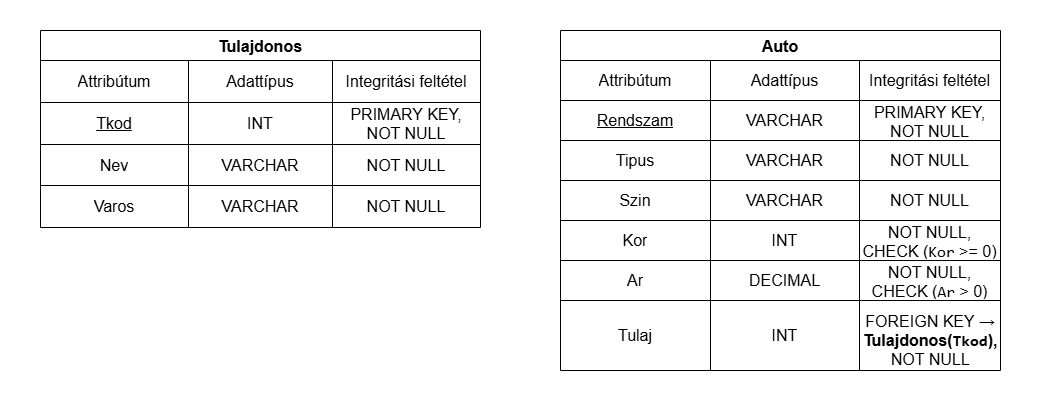

The diagram above was exported from draw.io. Its source (the exported page's mxGraphModel, read from the mxfile embedded in the PNG):
<mxGraphModel dx="2136" dy="385" grid="1" gridSize="10" guides="1" tooltips="1" connect="1" arrows="1" fold="1" page="1" pageScale="1" pageWidth="520" pageHeight="100" math="0" shadow="0">
  <root>
    <mxCell id="0" />
    <mxCell id="1" parent="0" />
    <mxCell id="o9leCK19e-JIHgQ2QXZz-18" value="Tulajdonos" style="shape=table;startSize=30;container=1;collapsible=0;childLayout=tableLayout;strokeColor=default;fontSize=16;fontStyle=1" vertex="1" parent="1">
      <mxGeometry x="-480" y="530" width="440" height="197" as="geometry" />
    </mxCell>
    <mxCell id="o9leCK19e-JIHgQ2QXZz-19" value="" style="shape=tableRow;horizontal=0;startSize=0;swimlaneHead=0;swimlaneBody=0;strokeColor=inherit;top=0;left=0;bottom=0;right=0;collapsible=0;dropTarget=0;fillColor=none;points=[[0,0.5],[1,0.5]];portConstraint=eastwest;fontSize=16;" vertex="1" parent="o9leCK19e-JIHgQ2QXZz-18">
      <mxGeometry y="30" width="440" height="42" as="geometry" />
    </mxCell>
    <mxCell id="o9leCK19e-JIHgQ2QXZz-20" value="Attribútum" style="shape=partialRectangle;html=1;whiteSpace=wrap;connectable=0;strokeColor=inherit;overflow=hidden;fillColor=none;top=0;left=0;bottom=0;right=0;pointerEvents=1;fontSize=16;" vertex="1" parent="o9leCK19e-JIHgQ2QXZz-19">
      <mxGeometry width="148" height="42" as="geometry">
        <mxRectangle width="148" height="42" as="alternateBounds" />
      </mxGeometry>
    </mxCell>
    <mxCell id="o9leCK19e-JIHgQ2QXZz-21" value="Adattípus" style="shape=partialRectangle;html=1;whiteSpace=wrap;connectable=0;strokeColor=inherit;overflow=hidden;fillColor=none;top=0;left=0;bottom=0;right=0;pointerEvents=1;fontSize=16;" vertex="1" parent="o9leCK19e-JIHgQ2QXZz-19">
      <mxGeometry x="148" width="144" height="42" as="geometry">
        <mxRectangle width="144" height="42" as="alternateBounds" />
      </mxGeometry>
    </mxCell>
    <mxCell id="o9leCK19e-JIHgQ2QXZz-22" value="Integritási feltétel" style="shape=partialRectangle;html=1;whiteSpace=wrap;connectable=0;strokeColor=inherit;overflow=hidden;fillColor=none;top=0;left=0;bottom=0;right=0;pointerEvents=1;fontSize=16;" vertex="1" parent="o9leCK19e-JIHgQ2QXZz-19">
      <mxGeometry x="292" width="148" height="42" as="geometry">
        <mxRectangle width="148" height="42" as="alternateBounds" />
      </mxGeometry>
    </mxCell>
    <mxCell id="o9leCK19e-JIHgQ2QXZz-23" value="" style="shape=tableRow;horizontal=0;startSize=0;swimlaneHead=0;swimlaneBody=0;strokeColor=inherit;top=0;left=0;bottom=0;right=0;collapsible=0;dropTarget=0;fillColor=none;points=[[0,0.5],[1,0.5]];portConstraint=eastwest;fontSize=16;" vertex="1" parent="o9leCK19e-JIHgQ2QXZz-18">
      <mxGeometry y="72" width="440" height="42" as="geometry" />
    </mxCell>
    <mxCell id="o9leCK19e-JIHgQ2QXZz-24" value="&lt;u&gt;Tkod&lt;/u&gt;" style="shape=partialRectangle;html=1;whiteSpace=wrap;connectable=0;strokeColor=inherit;overflow=hidden;fillColor=none;top=0;left=0;bottom=0;right=0;pointerEvents=1;fontSize=16;" vertex="1" parent="o9leCK19e-JIHgQ2QXZz-23">
      <mxGeometry width="148" height="42" as="geometry">
        <mxRectangle width="148" height="42" as="alternateBounds" />
      </mxGeometry>
    </mxCell>
    <mxCell id="o9leCK19e-JIHgQ2QXZz-25" value="INT" style="shape=partialRectangle;html=1;whiteSpace=wrap;connectable=0;strokeColor=inherit;overflow=hidden;fillColor=none;top=0;left=0;bottom=0;right=0;pointerEvents=1;fontSize=16;" vertex="1" parent="o9leCK19e-JIHgQ2QXZz-23">
      <mxGeometry x="148" width="144" height="42" as="geometry">
        <mxRectangle width="144" height="42" as="alternateBounds" />
      </mxGeometry>
    </mxCell>
    <mxCell id="o9leCK19e-JIHgQ2QXZz-26" value="&lt;span style=&quot;&quot; data-end=&quot;529&quot; data-start=&quot;514&quot;&gt;PRIMARY KEY&lt;/span&gt;, NOT NULL" style="shape=partialRectangle;html=1;whiteSpace=wrap;connectable=0;strokeColor=inherit;overflow=hidden;fillColor=none;top=0;left=0;bottom=0;right=0;pointerEvents=1;fontSize=16;" vertex="1" parent="o9leCK19e-JIHgQ2QXZz-23">
      <mxGeometry x="292" width="148" height="42" as="geometry">
        <mxRectangle width="148" height="42" as="alternateBounds" />
      </mxGeometry>
    </mxCell>
    <mxCell id="o9leCK19e-JIHgQ2QXZz-27" value="" style="shape=tableRow;horizontal=0;startSize=0;swimlaneHead=0;swimlaneBody=0;strokeColor=inherit;top=0;left=0;bottom=0;right=0;collapsible=0;dropTarget=0;fillColor=none;points=[[0,0.5],[1,0.5]];portConstraint=eastwest;fontSize=16;" vertex="1" parent="o9leCK19e-JIHgQ2QXZz-18">
      <mxGeometry y="114" width="440" height="41" as="geometry" />
    </mxCell>
    <mxCell id="o9leCK19e-JIHgQ2QXZz-28" value="Nev" style="shape=partialRectangle;html=1;whiteSpace=wrap;connectable=0;strokeColor=inherit;overflow=hidden;fillColor=none;top=0;left=0;bottom=0;right=0;pointerEvents=1;fontSize=16;" vertex="1" parent="o9leCK19e-JIHgQ2QXZz-27">
      <mxGeometry width="148" height="41" as="geometry">
        <mxRectangle width="148" height="41" as="alternateBounds" />
      </mxGeometry>
    </mxCell>
    <mxCell id="o9leCK19e-JIHgQ2QXZz-29" value="VARCHAR" style="shape=partialRectangle;html=1;whiteSpace=wrap;connectable=0;strokeColor=inherit;overflow=hidden;fillColor=none;top=0;left=0;bottom=0;right=0;pointerEvents=1;fontSize=16;" vertex="1" parent="o9leCK19e-JIHgQ2QXZz-27">
      <mxGeometry x="148" width="144" height="41" as="geometry">
        <mxRectangle width="144" height="41" as="alternateBounds" />
      </mxGeometry>
    </mxCell>
    <mxCell id="o9leCK19e-JIHgQ2QXZz-30" value="NOT NULL" style="shape=partialRectangle;html=1;whiteSpace=wrap;connectable=0;strokeColor=inherit;overflow=hidden;fillColor=none;top=0;left=0;bottom=0;right=0;pointerEvents=1;fontSize=16;" vertex="1" parent="o9leCK19e-JIHgQ2QXZz-27">
      <mxGeometry x="292" width="148" height="41" as="geometry">
        <mxRectangle width="148" height="41" as="alternateBounds" />
      </mxGeometry>
    </mxCell>
    <mxCell id="o9leCK19e-JIHgQ2QXZz-31" style="shape=tableRow;horizontal=0;startSize=0;swimlaneHead=0;swimlaneBody=0;strokeColor=inherit;top=0;left=0;bottom=0;right=0;collapsible=0;dropTarget=0;fillColor=none;points=[[0,0.5],[1,0.5]];portConstraint=eastwest;fontSize=16;" vertex="1" parent="o9leCK19e-JIHgQ2QXZz-18">
      <mxGeometry y="155" width="440" height="42" as="geometry" />
    </mxCell>
    <mxCell id="o9leCK19e-JIHgQ2QXZz-32" value="Varos" style="shape=partialRectangle;html=1;whiteSpace=wrap;connectable=0;strokeColor=inherit;overflow=hidden;fillColor=none;top=0;left=0;bottom=0;right=0;pointerEvents=1;fontSize=16;" vertex="1" parent="o9leCK19e-JIHgQ2QXZz-31">
      <mxGeometry width="148" height="42" as="geometry">
        <mxRectangle width="148" height="42" as="alternateBounds" />
      </mxGeometry>
    </mxCell>
    <mxCell id="o9leCK19e-JIHgQ2QXZz-33" value="VARCHAR" style="shape=partialRectangle;html=1;whiteSpace=wrap;connectable=0;strokeColor=inherit;overflow=hidden;fillColor=none;top=0;left=0;bottom=0;right=0;pointerEvents=1;fontSize=16;" vertex="1" parent="o9leCK19e-JIHgQ2QXZz-31">
      <mxGeometry x="148" width="144" height="42" as="geometry">
        <mxRectangle width="144" height="42" as="alternateBounds" />
      </mxGeometry>
    </mxCell>
    <mxCell id="o9leCK19e-JIHgQ2QXZz-34" value="NOT NULL" style="shape=partialRectangle;html=1;whiteSpace=wrap;connectable=0;strokeColor=inherit;overflow=hidden;fillColor=none;top=0;left=0;bottom=0;right=0;pointerEvents=1;fontSize=16;" vertex="1" parent="o9leCK19e-JIHgQ2QXZz-31">
      <mxGeometry x="292" width="148" height="42" as="geometry">
        <mxRectangle width="148" height="42" as="alternateBounds" />
      </mxGeometry>
    </mxCell>
    <mxCell id="o9leCK19e-JIHgQ2QXZz-64" value="Auto" style="shape=table;startSize=30;container=1;collapsible=0;childLayout=tableLayout;strokeColor=default;fontSize=16;fontStyle=1" vertex="1" parent="1">
      <mxGeometry x="40" y="530" width="440" height="340" as="geometry" />
    </mxCell>
    <mxCell id="o9leCK19e-JIHgQ2QXZz-65" value="" style="shape=tableRow;horizontal=0;startSize=0;swimlaneHead=0;swimlaneBody=0;strokeColor=inherit;top=0;left=0;bottom=0;right=0;collapsible=0;dropTarget=0;fillColor=none;points=[[0,0.5],[1,0.5]];portConstraint=eastwest;fontSize=16;" vertex="1" parent="o9leCK19e-JIHgQ2QXZz-64">
      <mxGeometry y="30" width="440" height="40" as="geometry" />
    </mxCell>
    <mxCell id="o9leCK19e-JIHgQ2QXZz-66" value="Attribútum" style="shape=partialRectangle;html=1;whiteSpace=wrap;connectable=0;strokeColor=inherit;overflow=hidden;fillColor=none;top=0;left=0;bottom=0;right=0;pointerEvents=1;fontSize=16;" vertex="1" parent="o9leCK19e-JIHgQ2QXZz-65">
      <mxGeometry width="150" height="40" as="geometry">
        <mxRectangle width="150" height="40" as="alternateBounds" />
      </mxGeometry>
    </mxCell>
    <mxCell id="o9leCK19e-JIHgQ2QXZz-67" value="Adattípus" style="shape=partialRectangle;html=1;whiteSpace=wrap;connectable=0;strokeColor=inherit;overflow=hidden;fillColor=none;top=0;left=0;bottom=0;right=0;pointerEvents=1;fontSize=16;" vertex="1" parent="o9leCK19e-JIHgQ2QXZz-65">
      <mxGeometry x="150" width="149" height="40" as="geometry">
        <mxRectangle width="149" height="40" as="alternateBounds" />
      </mxGeometry>
    </mxCell>
    <mxCell id="o9leCK19e-JIHgQ2QXZz-68" value="Integritási feltétel" style="shape=partialRectangle;html=1;whiteSpace=wrap;connectable=0;strokeColor=inherit;overflow=hidden;fillColor=none;top=0;left=0;bottom=0;right=0;pointerEvents=1;fontSize=16;" vertex="1" parent="o9leCK19e-JIHgQ2QXZz-65">
      <mxGeometry x="299" width="141" height="40" as="geometry">
        <mxRectangle width="141" height="40" as="alternateBounds" />
      </mxGeometry>
    </mxCell>
    <mxCell id="o9leCK19e-JIHgQ2QXZz-69" value="" style="shape=tableRow;horizontal=0;startSize=0;swimlaneHead=0;swimlaneBody=0;strokeColor=inherit;top=0;left=0;bottom=0;right=0;collapsible=0;dropTarget=0;fillColor=none;points=[[0,0.5],[1,0.5]];portConstraint=eastwest;fontSize=16;" vertex="1" parent="o9leCK19e-JIHgQ2QXZz-64">
      <mxGeometry y="70" width="440" height="40" as="geometry" />
    </mxCell>
    <mxCell id="o9leCK19e-JIHgQ2QXZz-70" value="&lt;u&gt;Rendszam&lt;/u&gt;" style="shape=partialRectangle;html=1;whiteSpace=wrap;connectable=0;strokeColor=inherit;overflow=hidden;fillColor=none;top=0;left=0;bottom=0;right=0;pointerEvents=1;fontSize=16;" vertex="1" parent="o9leCK19e-JIHgQ2QXZz-69">
      <mxGeometry width="150" height="40" as="geometry">
        <mxRectangle width="150" height="40" as="alternateBounds" />
      </mxGeometry>
    </mxCell>
    <mxCell id="o9leCK19e-JIHgQ2QXZz-71" value="VARCHAR" style="shape=partialRectangle;html=1;whiteSpace=wrap;connectable=0;strokeColor=inherit;overflow=hidden;fillColor=none;top=0;left=0;bottom=0;right=0;pointerEvents=1;fontSize=16;" vertex="1" parent="o9leCK19e-JIHgQ2QXZz-69">
      <mxGeometry x="150" width="149" height="40" as="geometry">
        <mxRectangle width="149" height="40" as="alternateBounds" />
      </mxGeometry>
    </mxCell>
    <mxCell id="o9leCK19e-JIHgQ2QXZz-72" value="&lt;span data-end=&quot;529&quot; data-start=&quot;514&quot;&gt;PRIMARY KEY&lt;/span&gt;, NOT NULL" style="shape=partialRectangle;html=1;whiteSpace=wrap;connectable=0;strokeColor=inherit;overflow=hidden;fillColor=none;top=0;left=0;bottom=0;right=0;pointerEvents=1;fontSize=16;" vertex="1" parent="o9leCK19e-JIHgQ2QXZz-69">
      <mxGeometry x="299" width="141" height="40" as="geometry">
        <mxRectangle width="141" height="40" as="alternateBounds" />
      </mxGeometry>
    </mxCell>
    <mxCell id="o9leCK19e-JIHgQ2QXZz-73" value="" style="shape=tableRow;horizontal=0;startSize=0;swimlaneHead=0;swimlaneBody=0;strokeColor=inherit;top=0;left=0;bottom=0;right=0;collapsible=0;dropTarget=0;fillColor=none;points=[[0,0.5],[1,0.5]];portConstraint=eastwest;fontSize=16;" vertex="1" parent="o9leCK19e-JIHgQ2QXZz-64">
      <mxGeometry y="110" width="440" height="40" as="geometry" />
    </mxCell>
    <mxCell id="o9leCK19e-JIHgQ2QXZz-74" value="Tipus" style="shape=partialRectangle;html=1;whiteSpace=wrap;connectable=0;strokeColor=inherit;overflow=hidden;fillColor=none;top=0;left=0;bottom=0;right=0;pointerEvents=1;fontSize=16;" vertex="1" parent="o9leCK19e-JIHgQ2QXZz-73">
      <mxGeometry width="150" height="40" as="geometry">
        <mxRectangle width="150" height="40" as="alternateBounds" />
      </mxGeometry>
    </mxCell>
    <mxCell id="o9leCK19e-JIHgQ2QXZz-75" value="VARCHAR" style="shape=partialRectangle;html=1;whiteSpace=wrap;connectable=0;strokeColor=inherit;overflow=hidden;fillColor=none;top=0;left=0;bottom=0;right=0;pointerEvents=1;fontSize=16;" vertex="1" parent="o9leCK19e-JIHgQ2QXZz-73">
      <mxGeometry x="150" width="149" height="40" as="geometry">
        <mxRectangle width="149" height="40" as="alternateBounds" />
      </mxGeometry>
    </mxCell>
    <mxCell id="o9leCK19e-JIHgQ2QXZz-76" value="NOT NULL" style="shape=partialRectangle;html=1;whiteSpace=wrap;connectable=0;strokeColor=inherit;overflow=hidden;fillColor=none;top=0;left=0;bottom=0;right=0;pointerEvents=1;fontSize=16;" vertex="1" parent="o9leCK19e-JIHgQ2QXZz-73">
      <mxGeometry x="299" width="141" height="40" as="geometry">
        <mxRectangle width="141" height="40" as="alternateBounds" />
      </mxGeometry>
    </mxCell>
    <mxCell id="o9leCK19e-JIHgQ2QXZz-77" style="shape=tableRow;horizontal=0;startSize=0;swimlaneHead=0;swimlaneBody=0;strokeColor=inherit;top=0;left=0;bottom=0;right=0;collapsible=0;dropTarget=0;fillColor=none;points=[[0,0.5],[1,0.5]];portConstraint=eastwest;fontSize=16;" vertex="1" parent="o9leCK19e-JIHgQ2QXZz-64">
      <mxGeometry y="150" width="440" height="40" as="geometry" />
    </mxCell>
    <mxCell id="o9leCK19e-JIHgQ2QXZz-78" value="Szin" style="shape=partialRectangle;html=1;whiteSpace=wrap;connectable=0;strokeColor=inherit;overflow=hidden;fillColor=none;top=0;left=0;bottom=0;right=0;pointerEvents=1;fontSize=16;" vertex="1" parent="o9leCK19e-JIHgQ2QXZz-77">
      <mxGeometry width="150" height="40" as="geometry">
        <mxRectangle width="150" height="40" as="alternateBounds" />
      </mxGeometry>
    </mxCell>
    <mxCell id="o9leCK19e-JIHgQ2QXZz-79" value="VARCHAR" style="shape=partialRectangle;html=1;whiteSpace=wrap;connectable=0;strokeColor=inherit;overflow=hidden;fillColor=none;top=0;left=0;bottom=0;right=0;pointerEvents=1;fontSize=16;" vertex="1" parent="o9leCK19e-JIHgQ2QXZz-77">
      <mxGeometry x="150" width="149" height="40" as="geometry">
        <mxRectangle width="149" height="40" as="alternateBounds" />
      </mxGeometry>
    </mxCell>
    <mxCell id="o9leCK19e-JIHgQ2QXZz-80" value="NOT NULL" style="shape=partialRectangle;html=1;whiteSpace=wrap;connectable=0;strokeColor=inherit;overflow=hidden;fillColor=none;top=0;left=0;bottom=0;right=0;pointerEvents=1;fontSize=16;" vertex="1" parent="o9leCK19e-JIHgQ2QXZz-77">
      <mxGeometry x="299" width="141" height="40" as="geometry">
        <mxRectangle width="141" height="40" as="alternateBounds" />
      </mxGeometry>
    </mxCell>
    <mxCell id="o9leCK19e-JIHgQ2QXZz-81" style="shape=tableRow;horizontal=0;startSize=0;swimlaneHead=0;swimlaneBody=0;strokeColor=inherit;top=0;left=0;bottom=0;right=0;collapsible=0;dropTarget=0;fillColor=none;points=[[0,0.5],[1,0.5]];portConstraint=eastwest;fontSize=16;" vertex="1" parent="o9leCK19e-JIHgQ2QXZz-64">
      <mxGeometry y="190" width="440" height="40" as="geometry" />
    </mxCell>
    <mxCell id="o9leCK19e-JIHgQ2QXZz-82" value="Kor" style="shape=partialRectangle;html=1;whiteSpace=wrap;connectable=0;strokeColor=inherit;overflow=hidden;fillColor=none;top=0;left=0;bottom=0;right=0;pointerEvents=1;fontSize=16;" vertex="1" parent="o9leCK19e-JIHgQ2QXZz-81">
      <mxGeometry width="150" height="40" as="geometry">
        <mxRectangle width="150" height="40" as="alternateBounds" />
      </mxGeometry>
    </mxCell>
    <mxCell id="o9leCK19e-JIHgQ2QXZz-83" value="INT" style="shape=partialRectangle;html=1;whiteSpace=wrap;connectable=0;strokeColor=inherit;overflow=hidden;fillColor=none;top=0;left=0;bottom=0;right=0;pointerEvents=1;fontSize=16;" vertex="1" parent="o9leCK19e-JIHgQ2QXZz-81">
      <mxGeometry x="150" width="149" height="40" as="geometry">
        <mxRectangle width="149" height="40" as="alternateBounds" />
      </mxGeometry>
    </mxCell>
    <mxCell id="o9leCK19e-JIHgQ2QXZz-84" value="NOT NULL, CHECK (&lt;code data-end=&quot;1234&quot; data-start=&quot;1229&quot;&gt;Kor&lt;/code&gt; &amp;gt;= 0)" style="shape=partialRectangle;html=1;whiteSpace=wrap;connectable=0;strokeColor=inherit;overflow=hidden;fillColor=none;top=0;left=0;bottom=0;right=0;pointerEvents=1;fontSize=16;" vertex="1" parent="o9leCK19e-JIHgQ2QXZz-81">
      <mxGeometry x="299" width="141" height="40" as="geometry">
        <mxRectangle width="141" height="40" as="alternateBounds" />
      </mxGeometry>
    </mxCell>
    <mxCell id="o9leCK19e-JIHgQ2QXZz-94" style="shape=tableRow;horizontal=0;startSize=0;swimlaneHead=0;swimlaneBody=0;strokeColor=inherit;top=0;left=0;bottom=0;right=0;collapsible=0;dropTarget=0;fillColor=none;points=[[0,0.5],[1,0.5]];portConstraint=eastwest;fontSize=16;" vertex="1" parent="o9leCK19e-JIHgQ2QXZz-64">
      <mxGeometry y="230" width="440" height="40" as="geometry" />
    </mxCell>
    <mxCell id="o9leCK19e-JIHgQ2QXZz-95" value="Ar" style="shape=partialRectangle;html=1;whiteSpace=wrap;connectable=0;strokeColor=inherit;overflow=hidden;fillColor=none;top=0;left=0;bottom=0;right=0;pointerEvents=1;fontSize=16;" vertex="1" parent="o9leCK19e-JIHgQ2QXZz-94">
      <mxGeometry width="150" height="40" as="geometry">
        <mxRectangle width="150" height="40" as="alternateBounds" />
      </mxGeometry>
    </mxCell>
    <mxCell id="o9leCK19e-JIHgQ2QXZz-96" value="DECIMAL" style="shape=partialRectangle;html=1;whiteSpace=wrap;connectable=0;strokeColor=inherit;overflow=hidden;fillColor=none;top=0;left=0;bottom=0;right=0;pointerEvents=1;fontSize=16;" vertex="1" parent="o9leCK19e-JIHgQ2QXZz-94">
      <mxGeometry x="150" width="149" height="40" as="geometry">
        <mxRectangle width="149" height="40" as="alternateBounds" />
      </mxGeometry>
    </mxCell>
    <mxCell id="o9leCK19e-JIHgQ2QXZz-97" value="NOT NULL, CHECK (&lt;code data-end=&quot;1327&quot; data-start=&quot;1323&quot;&gt;Ar&lt;/code&gt; &amp;gt; 0)" style="shape=partialRectangle;html=1;whiteSpace=wrap;connectable=0;strokeColor=inherit;overflow=hidden;fillColor=none;top=0;left=0;bottom=0;right=0;pointerEvents=1;fontSize=16;" vertex="1" parent="o9leCK19e-JIHgQ2QXZz-94">
      <mxGeometry x="299" width="141" height="40" as="geometry">
        <mxRectangle width="141" height="40" as="alternateBounds" />
      </mxGeometry>
    </mxCell>
    <mxCell id="o9leCK19e-JIHgQ2QXZz-98" style="shape=tableRow;horizontal=0;startSize=0;swimlaneHead=0;swimlaneBody=0;strokeColor=inherit;top=0;left=0;bottom=0;right=0;collapsible=0;dropTarget=0;fillColor=none;points=[[0,0.5],[1,0.5]];portConstraint=eastwest;fontSize=16;" vertex="1" parent="o9leCK19e-JIHgQ2QXZz-64">
      <mxGeometry y="270" width="440" height="70" as="geometry" />
    </mxCell>
    <mxCell id="o9leCK19e-JIHgQ2QXZz-99" value="Tulaj" style="shape=partialRectangle;html=1;whiteSpace=wrap;connectable=0;strokeColor=inherit;overflow=hidden;fillColor=none;top=0;left=0;bottom=0;right=0;pointerEvents=1;fontSize=16;" vertex="1" parent="o9leCK19e-JIHgQ2QXZz-98">
      <mxGeometry width="150" height="70" as="geometry">
        <mxRectangle width="150" height="70" as="alternateBounds" />
      </mxGeometry>
    </mxCell>
    <mxCell id="o9leCK19e-JIHgQ2QXZz-100" value="INT" style="shape=partialRectangle;html=1;whiteSpace=wrap;connectable=0;strokeColor=inherit;overflow=hidden;fillColor=none;top=0;left=0;bottom=0;right=0;pointerEvents=1;fontSize=16;" vertex="1" parent="o9leCK19e-JIHgQ2QXZz-98">
      <mxGeometry x="150" width="149" height="70" as="geometry">
        <mxRectangle width="149" height="70" as="alternateBounds" />
      </mxGeometry>
    </mxCell>
    <mxCell id="o9leCK19e-JIHgQ2QXZz-101" value="&lt;table&gt;&lt;tbody&gt;&lt;tr&gt;&lt;td data-end=&quot;1396&quot; data-start=&quot;1365&quot; class=&quot;&quot;&gt;&lt;/td&gt;&lt;/tr&gt;&lt;/tbody&gt;&lt;/table&gt;&lt;table&gt;&lt;tbody&gt;&lt;tr&gt;&lt;td data-end=&quot;1446&quot; data-start=&quot;1396&quot; class=&quot;&quot;&gt;&lt;span style=&quot;&quot; data-end=&quot;1413&quot; data-start=&quot;1398&quot;&gt;FOREIGN KEY&lt;/span&gt;&lt;b&gt; → Tulajdonos(&lt;/b&gt;&lt;code style=&quot;font-weight: bold;&quot; data-end=&quot;1433&quot; data-start=&quot;1427&quot;&gt;Tkod&lt;/code&gt;&lt;b&gt;), &lt;/b&gt;NOT NULL&lt;/td&gt;&lt;/tr&gt;&lt;/tbody&gt;&lt;/table&gt;" style="shape=partialRectangle;html=1;whiteSpace=wrap;connectable=0;strokeColor=inherit;overflow=hidden;fillColor=none;top=0;left=0;bottom=0;right=0;pointerEvents=1;fontSize=16;" vertex="1" parent="o9leCK19e-JIHgQ2QXZz-98">
      <mxGeometry x="299" width="141" height="70" as="geometry">
        <mxRectangle width="141" height="70" as="alternateBounds" />
      </mxGeometry>
    </mxCell>
  </root>
</mxGraphModel>